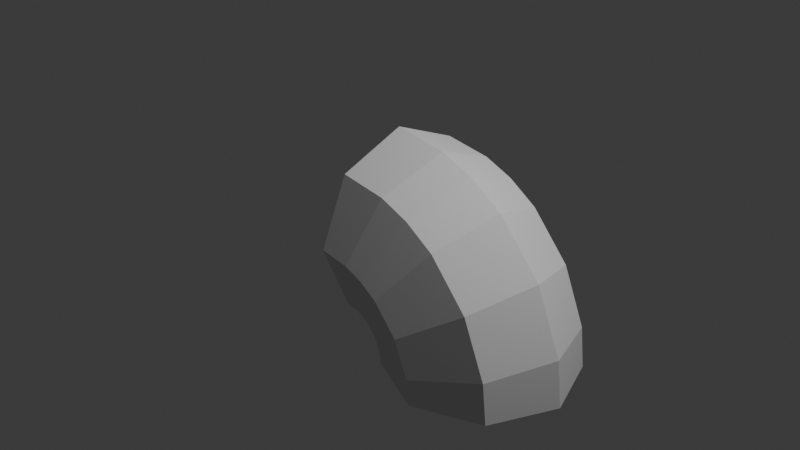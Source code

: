 # Source: CANO_3_alt_Modelagem_finalizada.blend  (saved by Blender 4.0.36; exported with 4.5.12 LTS)
import bpy
from mathutils import Matrix  # noqa: F401  (used for matrix-valued properties, if any)

bpy.ops.wm.read_factory_settings(use_empty=True)
scene = bpy.context.scene
scene.name = 'Scene'

# ---- collections
col_collection = bpy.data.collections.new('Collection'); scene.collection.children.link(col_collection)

# ---- world
world_world = bpy.data.worlds.new('World'); scene.world = world_world
world_world.use_nodes = True; world_world.node_tree.nodes.clear()
_N = world_world.node_tree.nodes; _L = world_world.node_tree.links
n0 = _N.new('ShaderNodeOutputWorld'); n0.name = 'World Output'; n0.location = (300, 300)
n1 = _N.new('ShaderNodeBackground'); n1.name = 'Background'; n1.location = (10, 300)
n1.inputs[0].default_value = (0.05088, 0.05088, 0.05088, 1.0)
_L.new(n1.outputs[0], n0.inputs[0])
n0.is_active_output = True
world_world.color = (0.05088, 0.05088, 0.05088)
world_world.use_sun_shadow = False
world_world.sun_shadow_jitter_overblur = 0.0

# ---- cameras
cam_camera = bpy.data.cameras.new('Camera')
cam_camera.clip_end = 100.0
cam_camera.ortho_scale = 7.314

# ---- lights
light_light = bpy.data.lights.new('Light', 'POINT')
light_light.transmission_factor = 0.0
light_light.use_soft_falloff = False
light_light.energy = 1000.0
light_light.shadow_soft_size = 0.1
light_light.shadow_maximum_resolution = 0.006
light_light.use_absolute_resolution = True

# ---- meshes
me_circle = bpy.data.meshes.new('Circle')
me_circle.from_pydata([(0.0, 1.0, 0.0), (-0.7071, 0.7071, 0.0), (-1.0, 0.0, 0.0), (-0.7071, -0.7071, 0.0), (0.0, -1.0, 0.0), (0.7071, -0.7071, 0.0), (1.0, 0.0, 0.0), (0.7071, 0.7071, 0.0), (1.188, 1.0, 1.188), (1.188, 0.7071, 1.895), (1.188, 0.0, 2.188), (1.188, -0.7071, 1.895), (1.188, -1.0, 1.188), (1.188, -0.7071, 0.4811), (1.188, 0.0, 0.1883), (1.188, 0.7071, 0.4811), (1.007, 0.0, 0.0515), (1.02, 0.0, 0.08398), (1.04, 0.0, 0.1161), (1.087, 0.0, 0.1585), (1.145, 0.0, 0.1833), (1.079, 0.7071, 0.4685), (0.9288, 0.7071, 0.4052), (0.8096, 0.7071, 0.2968), (0.7576, 0.7071, 0.2146), (0.7255, 0.7071, 0.1316), (0.04533, -1.0, 0.3251), (0.1248, -1.0, 0.5301), (0.253, -1.0, 0.733), (0.5474, -1.0, 1.001), (0.9176, -1.0, 1.157), (1.079, -0.7071, 0.4685), (0.9288, -0.7071, 0.4052), (0.8096, -0.7071, 0.2968), (0.7576, -0.7071, 0.2146), (0.7255, -0.7071, 0.1316), (-0.9165, 0.0, 0.5986), (-0.7702, 0.0, 0.9762), (-0.5341, 0.0, 1.35), (0.008149, 0.0, 1.843), (0.6898, 0.0, 2.131), (0.7565, -0.7071, 1.846), (0.1661, -0.7071, 1.596), (-0.3036, -0.7071, 1.169), (-0.5081, -0.7071, 0.8455), (-0.6348, -0.7071, 0.5185), (0.04533, 1.0, 0.3251), (0.1248, 1.0, 0.5301), (0.253, 1.0, 0.733), (0.5474, 1.0, 1.001), (0.9176, 1.0, 1.157), (0.7565, 0.7071, 1.846), (0.1661, 0.7071, 1.596), (-0.3036, 0.7071, 1.169), (-0.5081, 0.7071, 0.8455), (-0.6348, 0.7071, 0.5185)], [], [(21, 15, 14, 20), (31, 13, 12, 30), (41, 11, 10, 40), (51, 9, 8, 50), (50, 8, 15, 21), (20, 14, 13, 31), (30, 12, 11, 41), (40, 10, 9, 51), (2, 36, 55, 1), (36, 37, 54, 55), (37, 38, 53, 54), (38, 39, 52, 53), (39, 40, 51, 52), (4, 26, 45, 3), (26, 27, 44, 45), (27, 28, 43, 44), (28, 29, 42, 43), (29, 30, 41, 42), (6, 16, 35, 5), (16, 17, 34, 35), (17, 18, 33, 34), (18, 19, 32, 33), (19, 20, 31, 32), (0, 46, 25, 7), (46, 47, 24, 25), (47, 48, 23, 24), (48, 49, 22, 23), (49, 50, 21, 22), (1, 55, 46, 0), (55, 54, 47, 46), (54, 53, 48, 47), (53, 52, 49, 48), (52, 51, 50, 49), (3, 45, 36, 2), (45, 44, 37, 36), (44, 43, 38, 37), (43, 42, 39, 38), (42, 41, 40, 39), (5, 35, 26, 4), (35, 34, 27, 26), (34, 33, 28, 27), (33, 32, 29, 28), (32, 31, 30, 29), (7, 25, 16, 6), (25, 24, 17, 16), (24, 23, 18, 17), (23, 22, 19, 18), (22, 21, 20, 19)])
_uv = me_circle.uv_layers.new(name='UVMap')
_uv.uv.foreach_set('vector', [0.0, 0.0, 0.0, 0.0, 0.0, 0.0, 0.0, 0.0, 0.0, 0.0, 0.0, 0.0, 0.0, 0.0, 0.0, 0.0, 0.0, 0.0, 0.0, 0.0, 0.0, 0.0, 0.0, 0.0, 0.0, 0.0, 0.0, 0.0, 0.0, 0.0, 0.0, 0.0, 0.0, 0.0, 0.0, 0.0, 0.0, 0.0, 0.0, 0.0, 0.0, 0.0, 0.0, 0.0, 0.0, 0.0, 0.0, 0.0, 0.0, 0.0, 0.0, 0.0, 0.0, 0.0, 0.0, 0.0, 0.0, 0.0, 0.0, 0.0, 0.0, 0.0, 0.0, 0.0, 0.0, 0.0, 0.0, 0.0, 0.0, 0.0, 0.0, 0.0, 0.0, 0.0, 0.0, 0.0, 0.0, 0.0, 0.0, 0.0, 0.0, 0.0, 0.0, 0.0, 0.0, 0.0, 0.0, 0.0, 0.0, 0.0, 0.0, 0.0, 0.0, 0.0, 0.0, 0.0, 0.0, 0.0, 0.0, 0.0, 0.0, 0.0, 0.0, 0.0, 0.0, 0.0, 0.0, 0.0, 0.0, 0.0, 0.0, 0.0, 0.0, 0.0, 0.0, 0.0, 0.0, 0.0, 0.0, 0.0, 0.0, 0.0, 0.0, 0.0, 0.0, 0.0, 0.0, 0.0, 0.0, 0.0, 0.0, 0.0, 0.0, 0.0, 0.0, 0.0, 0.0, 0.0, 0.0, 0.0, 0.0, 0.0, 0.0, 0.0, 0.0, 0.0, 0.0, 0.0, 0.0, 0.0, 0.0, 0.0, 0.0, 0.0, 0.0, 0.0, 0.0, 0.0, 0.0, 0.0, 0.0, 0.0, 0.0, 0.0, 0.0, 0.0, 0.0, 0.0, 0.0, 0.0, 0.0, 0.0, 0.0, 0.0, 0.0, 0.0, 0.0, 0.0, 0.0, 0.0, 0.0, 0.0, 0.0, 0.0, 0.0, 0.0, 0.0, 0.0, 0.0, 0.0, 0.0, 0.0, 0.0, 0.0, 0.0, 0.0, 0.0, 0.0, 0.0, 0.0, 0.0, 0.0, 0.0, 0.0, 0.0, 0.0, 0.0, 0.0, 0.0, 0.0, 0.0, 0.0, 0.0, 0.0, 0.0, 0.0, 0.0, 0.0, 0.0, 0.0, 0.0, 0.0, 0.0, 0.0, 0.0, 0.0, 0.0, 0.0, 0.0, 0.0, 0.0, 0.0, 0.0, 0.0, 0.0, 0.0, 0.0, 0.0, 0.0, 0.0, 0.0, 0.0, 0.0, 0.0, 0.0, 0.0, 0.0, 0.0, 0.0, 0.0, 0.0, 0.0, 0.0, 0.0, 0.0, 0.0, 0.0, 0.0, 0.0, 0.0, 0.0, 0.0, 0.0, 0.0, 0.0, 0.0, 0.0, 0.0, 0.0, 0.0, 0.0, 0.0, 0.0, 0.0, 0.0, 0.0, 0.0, 0.0, 0.0, 0.0, 0.0, 0.0, 0.0, 0.0, 0.0, 0.0, 0.0, 0.0, 0.0, 0.0, 0.0, 0.0, 0.0, 0.0, 0.0, 0.0, 0.0, 0.0, 0.0, 0.0, 0.0, 0.0, 0.0, 0.0, 0.0, 0.0, 0.0, 0.0, 0.0, 0.0, 0.0, 0.0, 0.0, 0.0, 0.0, 0.0, 0.0, 0.0, 0.0, 0.0, 0.0, 0.0, 0.0, 0.0, 0.0, 0.0, 0.0, 0.0, 0.0, 0.0, 0.0, 0.0, 0.0, 0.0, 0.0, 0.0, 0.0, 0.0, 0.0, 0.0, 0.0, 0.0, 0.0, 0.0, 0.0, 0.0, 0.0, 0.0, 0.0, 0.0, 0.0, 0.0, 0.0, 0.0, 0.0, 0.0, 0.0, 0.0, 0.0, 0.0, 0.0, 0.0, 0.0, 0.0, 0.0, 0.0, 0.0, 0.0, 0.0, 0.0, 0.0, 0.0, 0.0, 0.0, 0.0, 0.0, 0.0, 0.0, 0.0, 0.0, 0.0, 0.0, 0.0, 0.0])
me_circle.update()

# ---- objects
ob_light = bpy.data.objects.new('Light', light_light)
ob_camera = bpy.data.objects.new('Camera', cam_camera)
ob_circle = bpy.data.objects.new('Circle', me_circle)

# ---- transforms, parenting, visibility, modifiers, constraints
ob_light.location = (4.076, 1.005, 5.904)
ob_light.rotation_euler = (0.6503, 0.05522, 1.866)
ob_light.lock_rotations_4d = False
ob_light.empty_display_type = 'ARROWS'
ob_light.color = (0.0, 0.0, 0.0, 0.0)
ob_light.lineart.crease_threshold = 0.0
ob_camera.location = (7.359, -6.926, 4.958)
ob_camera.rotation_euler = (1.109, 0.0, 0.8149)
ob_camera.lock_rotations_4d = False
ob_camera.empty_display_type = 'ARROWS'
ob_camera.color = (0.0, 0.0, 0.0, 0.0)
ob_camera.display_type = 'WIRE'
ob_camera.lineart.crease_threshold = 0.0
ob_circle.location = (0.0, 0.0, 0.0)
ob_circle.rotation_euler = (-0.0, 1.571, 0.0)

# ---- collection membership
col_collection.objects.link(ob_light)
col_collection.objects.link(ob_camera)
col_collection.objects.link(ob_circle)

# ---- scene / render settings (as saved in the file)
scene.camera = ob_camera
scene.frame_start = 1; scene.frame_end = 250; scene.frame_set(1)
scene.render.engine = 'BLENDER_EEVEE_NEXT'
scene.cycles.sampling_pattern = 'TABULATED_SOBOL'
bpy.context.view_layer.update()
